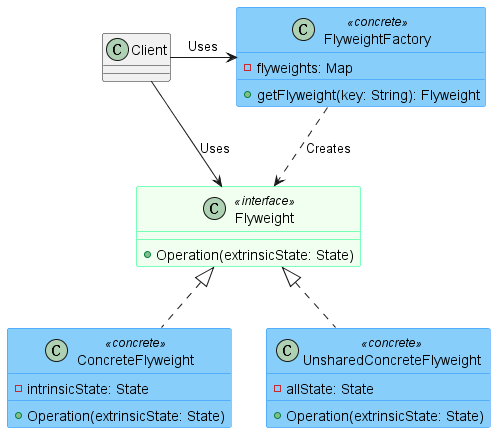

The diagram above was rendered by PlantUML. Its source (embedded in the PNG):
@startuml
!define RECTANGLE class

skinparam class {
    BackgroundColor<<interface>> HoneyDew
    BorderColor<<interface>> SpringGreen
    BackgroundColor<<concrete>> LightSkyBlue
    BorderColor<<concrete>> DodgerBlue
}

RECTANGLE Flyweight<<interface>> {
  +Operation(extrinsicState: State)
}

RECTANGLE ConcreteFlyweight<<concrete>> {
  -intrinsicState: State
  +Operation(extrinsicState: State)
}

RECTANGLE UnsharedConcreteFlyweight<<concrete>> {
  -allState: State
  +Operation(extrinsicState: State)
}

RECTANGLE FlyweightFactory<<concrete>> {
  -flyweights: Map
  +getFlyweight(key: String): Flyweight
}

RECTANGLE Client {
}

FlyweightFactory ..> Flyweight : Creates
Client -> FlyweightFactory : Uses
Client -> Flyweight : Uses
ConcreteFlyweight .up.|> Flyweight
UnsharedConcreteFlyweight .up.|> Flyweight

@enduml